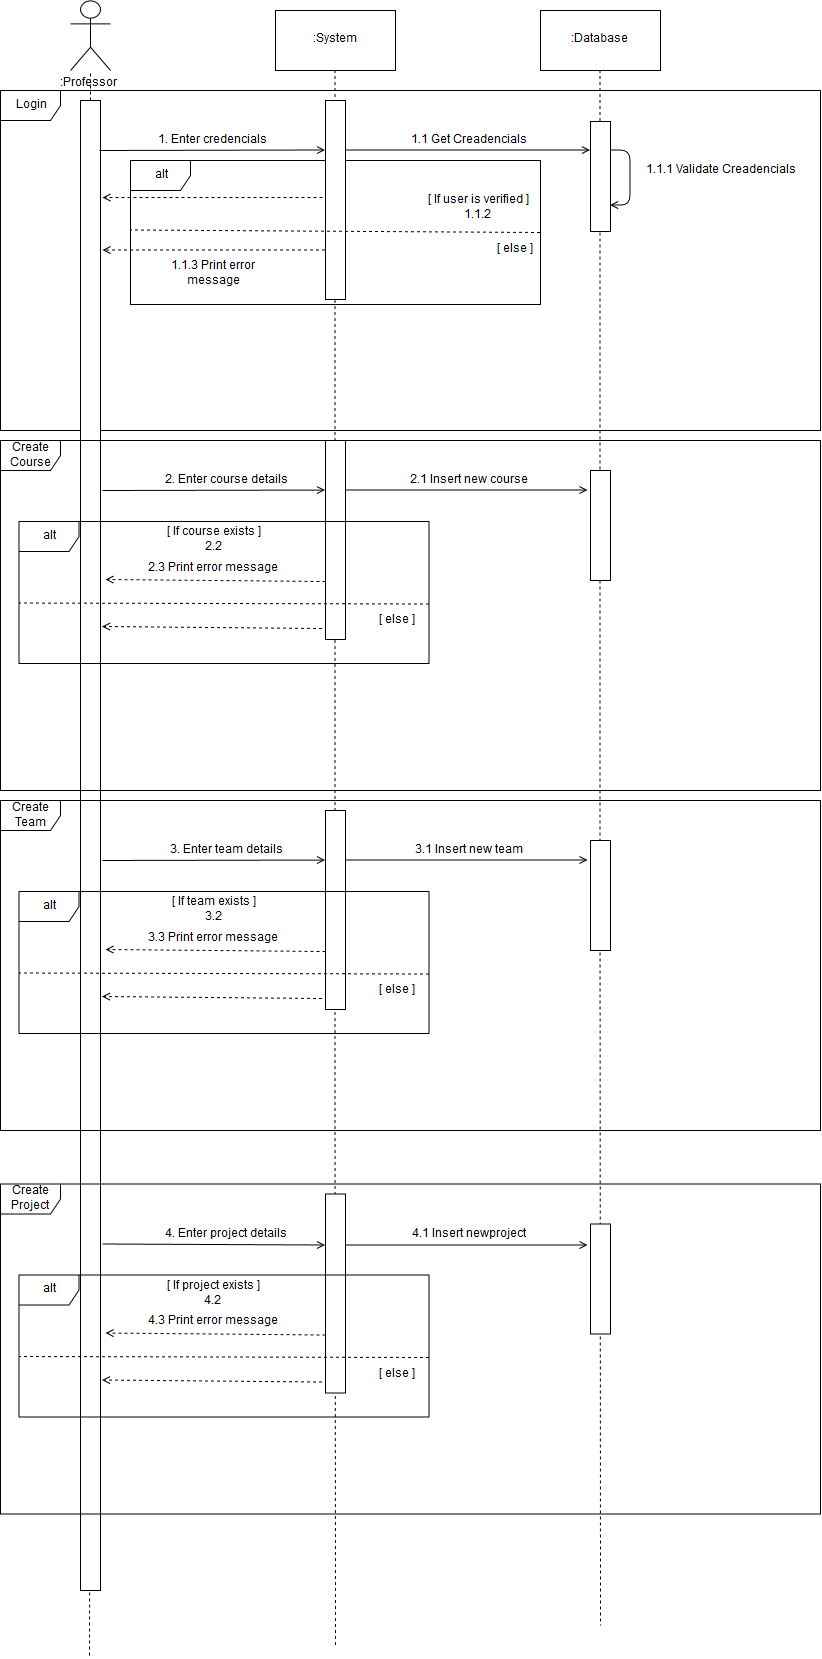

The diagram above was exported from draw.io. Its source (the exported page's mxGraphModel, read from the mxfile embedded in the PNG):
<mxGraphModel dx="1885" dy="1888" grid="1" gridSize="10" guides="1" tooltips="1" connect="1" arrows="1" fold="1" page="1" pageScale="1" pageWidth="1100" pageHeight="850" background="#ffffff" math="0" shadow="0">
  <root>
    <mxCell id="0" />
    <mxCell id="1" parent="0" />
    <mxCell id="8hnLKRidfZK9zV9FMf3j-45" value="Login" style="shape=umlFrame;whiteSpace=wrap;html=1;fillColor=none;" vertex="1" parent="1">
      <mxGeometry x="118" y="125" width="820" height="340" as="geometry" />
    </mxCell>
    <mxCell id="8hnLKRidfZK9zV9FMf3j-36" value="alt" style="shape=umlFrame;whiteSpace=wrap;html=1;fillColor=none;" vertex="1" parent="1">
      <mxGeometry x="248" y="195" width="410" height="144" as="geometry" />
    </mxCell>
    <mxCell id="8hnLKRidfZK9zV9FMf3j-4" value="&lt;div&gt;:Professor&lt;/div&gt;" style="shape=umlActor;verticalLabelPosition=bottom;labelBackgroundColor=#ffffff;verticalAlign=top;html=1;outlineConnect=0;" vertex="1" parent="1">
      <mxGeometry x="188" y="35" width="40" height="70" as="geometry" />
    </mxCell>
    <mxCell id="8hnLKRidfZK9zV9FMf3j-13" style="edgeStyle=orthogonalEdgeStyle;rounded=0;orthogonalLoop=1;jettySize=auto;html=1;exitX=0.5;exitY=1;exitDx=0;exitDy=0;dashed=1;endArrow=none;endFill=0;" edge="1" parent="1" source="8hnLKRidfZK9zV9FMf3j-48">
      <mxGeometry relative="1" as="geometry">
        <mxPoint x="453" y="1680" as="targetPoint" />
      </mxGeometry>
    </mxCell>
    <mxCell id="8hnLKRidfZK9zV9FMf3j-14" style="edgeStyle=orthogonalEdgeStyle;rounded=1;orthogonalLoop=1;jettySize=auto;html=1;exitX=0.5;exitY=1;exitDx=0;exitDy=0;dashed=1;endArrow=none;endFill=0;" edge="1" parent="1" source="8hnLKRidfZK9zV9FMf3j-25">
      <mxGeometry relative="1" as="geometry">
        <mxPoint x="718" y="1660" as="targetPoint" />
        <mxPoint x="718" y="115" as="sourcePoint" />
      </mxGeometry>
    </mxCell>
    <mxCell id="8hnLKRidfZK9zV9FMf3j-10" value="" style="endArrow=none;html=1;rounded=1;dashed=1;" edge="1" parent="1" source="8hnLKRidfZK9zV9FMf3j-16" target="8hnLKRidfZK9zV9FMf3j-4">
      <mxGeometry width="50" height="50" relative="1" as="geometry">
        <mxPoint x="207" y="775" as="sourcePoint" />
        <mxPoint x="238" y="135" as="targetPoint" />
      </mxGeometry>
    </mxCell>
    <mxCell id="8hnLKRidfZK9zV9FMf3j-16" value="" style="rounded=0;whiteSpace=wrap;html=1;" vertex="1" parent="1">
      <mxGeometry x="198" y="135" width="20" height="1490" as="geometry" />
    </mxCell>
    <mxCell id="8hnLKRidfZK9zV9FMf3j-17" value="" style="endArrow=none;html=1;rounded=1;dashed=1;" edge="1" parent="1" target="8hnLKRidfZK9zV9FMf3j-16">
      <mxGeometry width="50" height="50" relative="1" as="geometry">
        <mxPoint x="207" y="1690" as="sourcePoint" />
        <mxPoint x="207.95035460992904" y="105" as="targetPoint" />
      </mxGeometry>
    </mxCell>
    <mxCell id="8hnLKRidfZK9zV9FMf3j-29" style="edgeStyle=orthogonalEdgeStyle;rounded=1;orthogonalLoop=1;jettySize=auto;html=1;exitX=1;exitY=0.25;exitDx=0;exitDy=0;entryX=0;entryY=0.25;entryDx=0;entryDy=0;endArrow=open;endFill=0;" edge="1" parent="1" source="8hnLKRidfZK9zV9FMf3j-18" target="8hnLKRidfZK9zV9FMf3j-25">
      <mxGeometry relative="1" as="geometry" />
    </mxCell>
    <mxCell id="8hnLKRidfZK9zV9FMf3j-42" style="edgeStyle=orthogonalEdgeStyle;rounded=1;orthogonalLoop=1;jettySize=auto;html=1;exitX=0;exitY=0.75;exitDx=0;exitDy=0;entryX=1.091;entryY=0.1;entryDx=0;entryDy=0;dashed=1;endArrow=open;endFill=0;entryPerimeter=0;" edge="1" parent="1" source="8hnLKRidfZK9zV9FMf3j-18" target="8hnLKRidfZK9zV9FMf3j-16">
      <mxGeometry relative="1" as="geometry" />
    </mxCell>
    <mxCell id="8hnLKRidfZK9zV9FMf3j-18" value="" style="rounded=0;whiteSpace=wrap;html=1;" vertex="1" parent="1">
      <mxGeometry x="443" y="135" width="20" height="199" as="geometry" />
    </mxCell>
    <mxCell id="8hnLKRidfZK9zV9FMf3j-19" style="edgeStyle=orthogonalEdgeStyle;rounded=0;orthogonalLoop=1;jettySize=auto;html=1;exitX=0.5;exitY=1;exitDx=0;exitDy=0;dashed=1;endArrow=none;endFill=0;" edge="1" parent="1" source="8hnLKRidfZK9zV9FMf3j-22" target="8hnLKRidfZK9zV9FMf3j-18">
      <mxGeometry relative="1" as="geometry">
        <mxPoint x="453" y="775" as="targetPoint" />
        <mxPoint x="451" y="110" as="sourcePoint" />
      </mxGeometry>
    </mxCell>
    <mxCell id="8hnLKRidfZK9zV9FMf3j-20" value="" style="endArrow=open;html=1;entryX=0;entryY=0.25;entryDx=0;entryDy=0;endFill=0;" edge="1" parent="1" target="8hnLKRidfZK9zV9FMf3j-18">
      <mxGeometry width="50" height="50" relative="1" as="geometry">
        <mxPoint x="217" y="185" as="sourcePoint" />
        <mxPoint x="288" y="145" as="targetPoint" />
      </mxGeometry>
    </mxCell>
    <mxCell id="8hnLKRidfZK9zV9FMf3j-21" value="1. Enter credencials" style="text;html=1;strokeColor=none;fillColor=none;align=center;verticalAlign=middle;whiteSpace=wrap;rounded=0;" vertex="1" parent="1">
      <mxGeometry x="268" y="165" width="123" height="20" as="geometry" />
    </mxCell>
    <mxCell id="8hnLKRidfZK9zV9FMf3j-22" value=":System" style="rounded=0;whiteSpace=wrap;html=1;" vertex="1" parent="1">
      <mxGeometry x="393" y="45" width="120" height="60" as="geometry" />
    </mxCell>
    <mxCell id="8hnLKRidfZK9zV9FMf3j-23" value=":Database" style="rounded=0;whiteSpace=wrap;html=1;" vertex="1" parent="1">
      <mxGeometry x="658" y="45" width="120" height="60" as="geometry" />
    </mxCell>
    <mxCell id="8hnLKRidfZK9zV9FMf3j-25" value="" style="rounded=0;whiteSpace=wrap;html=1;" vertex="1" parent="1">
      <mxGeometry x="708" y="156" width="20" height="110" as="geometry" />
    </mxCell>
    <mxCell id="8hnLKRidfZK9zV9FMf3j-27" style="edgeStyle=orthogonalEdgeStyle;rounded=1;orthogonalLoop=1;jettySize=auto;html=1;exitX=0.5;exitY=1;exitDx=0;exitDy=0;dashed=1;endArrow=none;endFill=0;" edge="1" parent="1" source="8hnLKRidfZK9zV9FMf3j-23" target="8hnLKRidfZK9zV9FMf3j-25">
      <mxGeometry relative="1" as="geometry">
        <mxPoint x="718" y="775" as="targetPoint" />
        <mxPoint x="718" y="105" as="sourcePoint" />
      </mxGeometry>
    </mxCell>
    <mxCell id="8hnLKRidfZK9zV9FMf3j-28" value="1.1 Get Creadencials " style="text;html=1;strokeColor=none;fillColor=none;align=center;verticalAlign=middle;whiteSpace=wrap;rounded=0;" vertex="1" parent="1">
      <mxGeometry x="524" y="165" width="123" height="20" as="geometry" />
    </mxCell>
    <mxCell id="8hnLKRidfZK9zV9FMf3j-30" style="edgeStyle=orthogonalEdgeStyle;rounded=1;orthogonalLoop=1;jettySize=auto;html=1;exitX=1;exitY=0.25;exitDx=0;exitDy=0;entryX=1;entryY=0.75;entryDx=0;entryDy=0;endArrow=open;endFill=0;" edge="1" parent="1" source="8hnLKRidfZK9zV9FMf3j-25" target="8hnLKRidfZK9zV9FMf3j-25">
      <mxGeometry relative="1" as="geometry" />
    </mxCell>
    <mxCell id="8hnLKRidfZK9zV9FMf3j-31" value="1.1.1 Validate Creadencials " style="text;html=1;strokeColor=none;fillColor=none;align=center;verticalAlign=middle;whiteSpace=wrap;rounded=0;" vertex="1" parent="1">
      <mxGeometry x="758" y="195" width="160" height="20" as="geometry" />
    </mxCell>
    <mxCell id="8hnLKRidfZK9zV9FMf3j-38" value="" style="endArrow=open;html=1;exitX=-0.15;exitY=0.691;exitDx=0;exitDy=0;exitPerimeter=0;endFill=0;entryX=1.091;entryY=0.065;entryDx=0;entryDy=0;entryPerimeter=0;dashed=1;" edge="1" parent="1" target="8hnLKRidfZK9zV9FMf3j-16">
      <mxGeometry width="50" height="50" relative="1" as="geometry">
        <mxPoint x="440" y="232" as="sourcePoint" />
        <mxPoint x="238" y="232" as="targetPoint" />
      </mxGeometry>
    </mxCell>
    <mxCell id="8hnLKRidfZK9zV9FMf3j-39" value="&lt;div&gt;[ If user is verified ]&lt;/div&gt;&lt;div&gt;1.1.2&lt;br&gt;&lt;/div&gt;" style="text;html=1;strokeColor=none;fillColor=none;align=center;verticalAlign=middle;whiteSpace=wrap;rounded=0;" vertex="1" parent="1">
      <mxGeometry x="534" y="225" width="122" height="34" as="geometry" />
    </mxCell>
    <mxCell id="8hnLKRidfZK9zV9FMf3j-40" value="" style="endArrow=none;dashed=1;html=1;exitX=1;exitY=0.493;exitDx=0;exitDy=0;exitPerimeter=0;entryX=0;entryY=0.485;entryDx=0;entryDy=0;entryPerimeter=0;" edge="1" parent="1" source="8hnLKRidfZK9zV9FMf3j-36" target="8hnLKRidfZK9zV9FMf3j-36">
      <mxGeometry width="50" height="50" relative="1" as="geometry">
        <mxPoint x="388" y="301" as="sourcePoint" />
        <mxPoint x="438" y="251" as="targetPoint" />
      </mxGeometry>
    </mxCell>
    <mxCell id="8hnLKRidfZK9zV9FMf3j-43" value="[ else ]" style="text;html=1;strokeColor=none;fillColor=none;align=center;verticalAlign=middle;whiteSpace=wrap;rounded=0;" vertex="1" parent="1">
      <mxGeometry x="608" y="277" width="48" height="14" as="geometry" />
    </mxCell>
    <mxCell id="8hnLKRidfZK9zV9FMf3j-44" value="1.1.3 Print error message" style="text;html=1;strokeColor=none;fillColor=none;align=center;verticalAlign=middle;whiteSpace=wrap;rounded=0;" vertex="1" parent="1">
      <mxGeometry x="269.5" y="291" width="122" height="34" as="geometry" />
    </mxCell>
    <mxCell id="8hnLKRidfZK9zV9FMf3j-54" style="edgeStyle=orthogonalEdgeStyle;rounded=1;orthogonalLoop=1;jettySize=auto;html=1;exitX=1;exitY=0.25;exitDx=0;exitDy=0;entryX=-0.1;entryY=0.182;entryDx=0;entryDy=0;entryPerimeter=0;endArrow=open;endFill=0;" edge="1" parent="1" source="8hnLKRidfZK9zV9FMf3j-48" target="8hnLKRidfZK9zV9FMf3j-53">
      <mxGeometry relative="1" as="geometry" />
    </mxCell>
    <mxCell id="8hnLKRidfZK9zV9FMf3j-48" value="" style="rounded=0;whiteSpace=wrap;html=1;" vertex="1" parent="1">
      <mxGeometry x="443" y="475" width="20" height="199" as="geometry" />
    </mxCell>
    <mxCell id="8hnLKRidfZK9zV9FMf3j-49" style="edgeStyle=orthogonalEdgeStyle;rounded=0;orthogonalLoop=1;jettySize=auto;html=1;exitX=0.5;exitY=1;exitDx=0;exitDy=0;dashed=1;endArrow=none;endFill=0;" edge="1" parent="1" source="8hnLKRidfZK9zV9FMf3j-18" target="8hnLKRidfZK9zV9FMf3j-48">
      <mxGeometry relative="1" as="geometry">
        <mxPoint x="453" y="1155" as="targetPoint" />
        <mxPoint x="453" y="334" as="sourcePoint" />
      </mxGeometry>
    </mxCell>
    <mxCell id="8hnLKRidfZK9zV9FMf3j-50" value="" style="endArrow=open;html=1;entryX=0;entryY=0.25;entryDx=0;entryDy=0;endFill=0;" edge="1" parent="1" target="8hnLKRidfZK9zV9FMf3j-48">
      <mxGeometry width="50" height="50" relative="1" as="geometry">
        <mxPoint x="220" y="525" as="sourcePoint" />
        <mxPoint x="288" y="505" as="targetPoint" />
      </mxGeometry>
    </mxCell>
    <mxCell id="8hnLKRidfZK9zV9FMf3j-51" value="2. Enter course details" style="text;html=1;strokeColor=none;fillColor=none;align=center;verticalAlign=middle;whiteSpace=wrap;rounded=0;" vertex="1" parent="1">
      <mxGeometry x="278" y="505" width="130" height="20" as="geometry" />
    </mxCell>
    <mxCell id="8hnLKRidfZK9zV9FMf3j-53" value="" style="rounded=0;whiteSpace=wrap;html=1;" vertex="1" parent="1">
      <mxGeometry x="708" y="505" width="20" height="110" as="geometry" />
    </mxCell>
    <mxCell id="8hnLKRidfZK9zV9FMf3j-55" value="2.1 Insert new course " style="text;html=1;strokeColor=none;fillColor=none;align=center;verticalAlign=middle;whiteSpace=wrap;rounded=0;" vertex="1" parent="1">
      <mxGeometry x="513" y="505" width="145" height="20" as="geometry" />
    </mxCell>
    <mxCell id="8hnLKRidfZK9zV9FMf3j-59" value="&lt;div&gt;[ If course exists ]&lt;/div&gt;&lt;div&gt;2.2&lt;br&gt;&lt;/div&gt;" style="text;html=1;strokeColor=none;fillColor=none;align=center;verticalAlign=middle;whiteSpace=wrap;rounded=0;" vertex="1" parent="1">
      <mxGeometry x="269.5" y="562" width="122" height="25" as="geometry" />
    </mxCell>
    <mxCell id="8hnLKRidfZK9zV9FMf3j-60" value="[ else ]" style="text;html=1;strokeColor=none;fillColor=none;align=center;verticalAlign=middle;whiteSpace=wrap;rounded=0;" vertex="1" parent="1">
      <mxGeometry x="490" y="648" width="48" height="14" as="geometry" />
    </mxCell>
    <mxCell id="8hnLKRidfZK9zV9FMf3j-62" value="" style="endArrow=none;dashed=1;html=1;exitX=1;exitY=0.493;exitDx=0;exitDy=0;exitPerimeter=0;entryX=0;entryY=0.485;entryDx=0;entryDy=0;entryPerimeter=0;" edge="1" parent="1">
      <mxGeometry width="50" height="50" relative="1" as="geometry">
        <mxPoint x="546.5" y="638.5" as="sourcePoint" />
        <mxPoint x="136.5" y="637.5" as="targetPoint" />
      </mxGeometry>
    </mxCell>
    <mxCell id="8hnLKRidfZK9zV9FMf3j-64" value="" style="endArrow=open;html=1;exitX=-0.15;exitY=0.691;exitDx=0;exitDy=0;exitPerimeter=0;endFill=0;entryX=1.1;entryY=0.1;entryDx=0;entryDy=0;entryPerimeter=0;dashed=1;" edge="1" parent="1">
      <mxGeometry width="50" height="50" relative="1" as="geometry">
        <mxPoint x="443" y="616" as="sourcePoint" />
        <mxPoint x="223" y="614" as="targetPoint" />
      </mxGeometry>
    </mxCell>
    <mxCell id="8hnLKRidfZK9zV9FMf3j-65" value="2.3 Print error message" style="text;html=1;strokeColor=none;fillColor=none;align=center;verticalAlign=middle;whiteSpace=wrap;rounded=0;" vertex="1" parent="1">
      <mxGeometry x="258.5" y="596" width="142" height="14" as="geometry" />
    </mxCell>
    <mxCell id="8hnLKRidfZK9zV9FMf3j-66" value="" style="endArrow=open;html=1;exitX=-0.15;exitY=0.691;exitDx=0;exitDy=0;exitPerimeter=0;endFill=0;entryX=1.1;entryY=0.1;entryDx=0;entryDy=0;entryPerimeter=0;dashed=1;" edge="1" parent="1">
      <mxGeometry width="50" height="50" relative="1" as="geometry">
        <mxPoint x="439.5" y="663" as="sourcePoint" />
        <mxPoint x="219.5" y="661" as="targetPoint" />
      </mxGeometry>
    </mxCell>
    <mxCell id="8hnLKRidfZK9zV9FMf3j-58" value="alt" style="shape=umlFrame;whiteSpace=wrap;html=1;fillColor=none;" vertex="1" parent="1">
      <mxGeometry x="136.5" y="556" width="410" height="142" as="geometry" />
    </mxCell>
    <mxCell id="8hnLKRidfZK9zV9FMf3j-67" style="edgeStyle=orthogonalEdgeStyle;rounded=1;orthogonalLoop=1;jettySize=auto;html=1;exitX=1;exitY=0.25;exitDx=0;exitDy=0;entryX=-0.1;entryY=0.182;entryDx=0;entryDy=0;entryPerimeter=0;endArrow=open;endFill=0;" edge="1" parent="1" source="8hnLKRidfZK9zV9FMf3j-68" target="8hnLKRidfZK9zV9FMf3j-71">
      <mxGeometry relative="1" as="geometry" />
    </mxCell>
    <mxCell id="8hnLKRidfZK9zV9FMf3j-68" value="" style="rounded=0;whiteSpace=wrap;html=1;" vertex="1" parent="1">
      <mxGeometry x="443" y="845" width="20" height="199" as="geometry" />
    </mxCell>
    <mxCell id="8hnLKRidfZK9zV9FMf3j-69" value="" style="endArrow=open;html=1;entryX=0;entryY=0.25;entryDx=0;entryDy=0;endFill=0;" edge="1" parent="1" target="8hnLKRidfZK9zV9FMf3j-68">
      <mxGeometry width="50" height="50" relative="1" as="geometry">
        <mxPoint x="220" y="895" as="sourcePoint" />
        <mxPoint x="288" y="875" as="targetPoint" />
      </mxGeometry>
    </mxCell>
    <mxCell id="8hnLKRidfZK9zV9FMf3j-70" value="3. Enter team details" style="text;html=1;strokeColor=none;fillColor=none;align=center;verticalAlign=middle;whiteSpace=wrap;rounded=0;" vertex="1" parent="1">
      <mxGeometry x="278" y="875" width="130" height="20" as="geometry" />
    </mxCell>
    <mxCell id="8hnLKRidfZK9zV9FMf3j-71" value="" style="rounded=0;whiteSpace=wrap;html=1;" vertex="1" parent="1">
      <mxGeometry x="708" y="875" width="20" height="110" as="geometry" />
    </mxCell>
    <mxCell id="8hnLKRidfZK9zV9FMf3j-72" value="3.1 Insert new team " style="text;html=1;strokeColor=none;fillColor=none;align=center;verticalAlign=middle;whiteSpace=wrap;rounded=0;" vertex="1" parent="1">
      <mxGeometry x="513" y="875" width="145" height="20" as="geometry" />
    </mxCell>
    <mxCell id="8hnLKRidfZK9zV9FMf3j-73" value="&lt;div&gt;[ If team exists ]&lt;/div&gt;&lt;div&gt;3.2&lt;br&gt;&lt;/div&gt;" style="text;html=1;strokeColor=none;fillColor=none;align=center;verticalAlign=middle;whiteSpace=wrap;rounded=0;" vertex="1" parent="1">
      <mxGeometry x="269.5" y="932" width="122" height="25" as="geometry" />
    </mxCell>
    <mxCell id="8hnLKRidfZK9zV9FMf3j-74" value="[ else ]" style="text;html=1;strokeColor=none;fillColor=none;align=center;verticalAlign=middle;whiteSpace=wrap;rounded=0;" vertex="1" parent="1">
      <mxGeometry x="490" y="1018" width="48" height="14" as="geometry" />
    </mxCell>
    <mxCell id="8hnLKRidfZK9zV9FMf3j-75" value="" style="endArrow=none;dashed=1;html=1;exitX=1;exitY=0.493;exitDx=0;exitDy=0;exitPerimeter=0;entryX=0;entryY=0.485;entryDx=0;entryDy=0;entryPerimeter=0;" edge="1" parent="1">
      <mxGeometry width="50" height="50" relative="1" as="geometry">
        <mxPoint x="546.5" y="1008.5" as="sourcePoint" />
        <mxPoint x="136.5" y="1007.5" as="targetPoint" />
      </mxGeometry>
    </mxCell>
    <mxCell id="8hnLKRidfZK9zV9FMf3j-76" value="" style="endArrow=open;html=1;exitX=-0.15;exitY=0.691;exitDx=0;exitDy=0;exitPerimeter=0;endFill=0;entryX=1.1;entryY=0.1;entryDx=0;entryDy=0;entryPerimeter=0;dashed=1;" edge="1" parent="1">
      <mxGeometry width="50" height="50" relative="1" as="geometry">
        <mxPoint x="443" y="986" as="sourcePoint" />
        <mxPoint x="223" y="984" as="targetPoint" />
      </mxGeometry>
    </mxCell>
    <mxCell id="8hnLKRidfZK9zV9FMf3j-77" value="3.3 Print error message" style="text;html=1;strokeColor=none;fillColor=none;align=center;verticalAlign=middle;whiteSpace=wrap;rounded=0;" vertex="1" parent="1">
      <mxGeometry x="258.5" y="966" width="142" height="14" as="geometry" />
    </mxCell>
    <mxCell id="8hnLKRidfZK9zV9FMf3j-78" value="" style="endArrow=open;html=1;exitX=-0.15;exitY=0.691;exitDx=0;exitDy=0;exitPerimeter=0;endFill=0;entryX=1.1;entryY=0.1;entryDx=0;entryDy=0;entryPerimeter=0;dashed=1;" edge="1" parent="1">
      <mxGeometry width="50" height="50" relative="1" as="geometry">
        <mxPoint x="439.5" y="1033" as="sourcePoint" />
        <mxPoint x="219.5" y="1031.0000000000002" as="targetPoint" />
      </mxGeometry>
    </mxCell>
    <mxCell id="8hnLKRidfZK9zV9FMf3j-79" value="alt" style="shape=umlFrame;whiteSpace=wrap;html=1;fillColor=none;" vertex="1" parent="1">
      <mxGeometry x="136.5" y="926" width="410" height="142" as="geometry" />
    </mxCell>
    <mxCell id="8hnLKRidfZK9zV9FMf3j-81" style="edgeStyle=orthogonalEdgeStyle;rounded=1;orthogonalLoop=1;jettySize=auto;html=1;exitX=1;exitY=0.25;exitDx=0;exitDy=0;entryX=-0.1;entryY=0.182;entryDx=0;entryDy=0;entryPerimeter=0;endArrow=open;endFill=0;" edge="1" parent="1" source="8hnLKRidfZK9zV9FMf3j-82" target="8hnLKRidfZK9zV9FMf3j-85">
      <mxGeometry relative="1" as="geometry" />
    </mxCell>
    <mxCell id="8hnLKRidfZK9zV9FMf3j-82" value="" style="rounded=0;whiteSpace=wrap;html=1;" vertex="1" parent="1">
      <mxGeometry x="443" y="1228.5" width="20" height="199" as="geometry" />
    </mxCell>
    <mxCell id="8hnLKRidfZK9zV9FMf3j-83" value="" style="endArrow=open;html=1;entryX=0;entryY=0.25;entryDx=0;entryDy=0;endFill=0;" edge="1" parent="1" target="8hnLKRidfZK9zV9FMf3j-82">
      <mxGeometry width="50" height="50" relative="1" as="geometry">
        <mxPoint x="220" y="1278.5" as="sourcePoint" />
        <mxPoint x="288" y="1258.5" as="targetPoint" />
      </mxGeometry>
    </mxCell>
    <mxCell id="8hnLKRidfZK9zV9FMf3j-84" value="4. Enter project details" style="text;html=1;strokeColor=none;fillColor=none;align=center;verticalAlign=middle;whiteSpace=wrap;rounded=0;" vertex="1" parent="1">
      <mxGeometry x="278" y="1258.5" width="130" height="20" as="geometry" />
    </mxCell>
    <mxCell id="8hnLKRidfZK9zV9FMf3j-85" value="" style="rounded=0;whiteSpace=wrap;html=1;" vertex="1" parent="1">
      <mxGeometry x="708" y="1258.5" width="20" height="110" as="geometry" />
    </mxCell>
    <mxCell id="8hnLKRidfZK9zV9FMf3j-86" value="4.1 Insert newproject" style="text;html=1;strokeColor=none;fillColor=none;align=center;verticalAlign=middle;whiteSpace=wrap;rounded=0;" vertex="1" parent="1">
      <mxGeometry x="513" y="1258.5" width="145" height="20" as="geometry" />
    </mxCell>
    <mxCell id="8hnLKRidfZK9zV9FMf3j-87" value="&lt;div&gt;[ If project exists ]&lt;/div&gt;&lt;div&gt;4.2&lt;br&gt;&lt;/div&gt;" style="text;html=1;strokeColor=none;fillColor=none;align=center;verticalAlign=middle;whiteSpace=wrap;rounded=0;" vertex="1" parent="1">
      <mxGeometry x="269.5" y="1315.5" width="122" height="25" as="geometry" />
    </mxCell>
    <mxCell id="8hnLKRidfZK9zV9FMf3j-88" value="[ else ]" style="text;html=1;strokeColor=none;fillColor=none;align=center;verticalAlign=middle;whiteSpace=wrap;rounded=0;" vertex="1" parent="1">
      <mxGeometry x="490" y="1401.5" width="48" height="14" as="geometry" />
    </mxCell>
    <mxCell id="8hnLKRidfZK9zV9FMf3j-89" value="" style="endArrow=none;dashed=1;html=1;exitX=1;exitY=0.493;exitDx=0;exitDy=0;exitPerimeter=0;entryX=0;entryY=0.485;entryDx=0;entryDy=0;entryPerimeter=0;" edge="1" parent="1">
      <mxGeometry width="50" height="50" relative="1" as="geometry">
        <mxPoint x="546.5" y="1392" as="sourcePoint" />
        <mxPoint x="136.5" y="1391" as="targetPoint" />
      </mxGeometry>
    </mxCell>
    <mxCell id="8hnLKRidfZK9zV9FMf3j-90" value="" style="endArrow=open;html=1;exitX=-0.15;exitY=0.691;exitDx=0;exitDy=0;exitPerimeter=0;endFill=0;entryX=1.1;entryY=0.1;entryDx=0;entryDy=0;entryPerimeter=0;dashed=1;" edge="1" parent="1">
      <mxGeometry width="50" height="50" relative="1" as="geometry">
        <mxPoint x="443" y="1369.5" as="sourcePoint" />
        <mxPoint x="223" y="1367.5" as="targetPoint" />
      </mxGeometry>
    </mxCell>
    <mxCell id="8hnLKRidfZK9zV9FMf3j-91" value="4.3 Print error message" style="text;html=1;strokeColor=none;fillColor=none;align=center;verticalAlign=middle;whiteSpace=wrap;rounded=0;" vertex="1" parent="1">
      <mxGeometry x="258.5" y="1349.5" width="142" height="14" as="geometry" />
    </mxCell>
    <mxCell id="8hnLKRidfZK9zV9FMf3j-92" value="" style="endArrow=open;html=1;exitX=-0.15;exitY=0.691;exitDx=0;exitDy=0;exitPerimeter=0;endFill=0;entryX=1.1;entryY=0.1;entryDx=0;entryDy=0;entryPerimeter=0;dashed=1;" edge="1" parent="1">
      <mxGeometry width="50" height="50" relative="1" as="geometry">
        <mxPoint x="439.5" y="1416.5" as="sourcePoint" />
        <mxPoint x="219.5" y="1414.5" as="targetPoint" />
      </mxGeometry>
    </mxCell>
    <mxCell id="8hnLKRidfZK9zV9FMf3j-93" value="alt" style="shape=umlFrame;whiteSpace=wrap;html=1;fillColor=none;" vertex="1" parent="1">
      <mxGeometry x="136.5" y="1309.5" width="410" height="142" as="geometry" />
    </mxCell>
    <mxCell id="8hnLKRidfZK9zV9FMf3j-94" value="Create Project" style="shape=umlFrame;whiteSpace=wrap;html=1;fillColor=none;" vertex="1" parent="1">
      <mxGeometry x="118" y="1218.5" width="820" height="330" as="geometry" />
    </mxCell>
    <mxCell id="8hnLKRidfZK9zV9FMf3j-80" value="Create Team" style="shape=umlFrame;whiteSpace=wrap;html=1;fillColor=none;" vertex="1" parent="1">
      <mxGeometry x="118" y="835" width="820" height="330" as="geometry" />
    </mxCell>
    <mxCell id="8hnLKRidfZK9zV9FMf3j-52" value="Create Course" style="shape=umlFrame;whiteSpace=wrap;html=1;fillColor=none;" vertex="1" parent="1">
      <mxGeometry x="118" y="475" width="820" height="350" as="geometry" />
    </mxCell>
  </root>
</mxGraphModel>